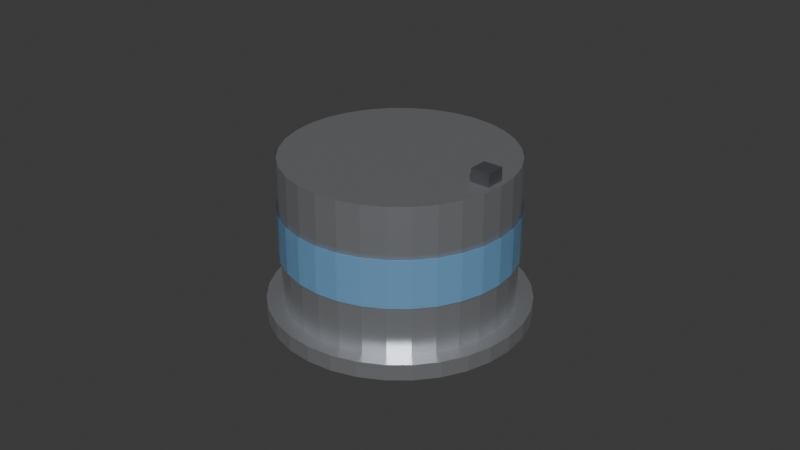 # Source: lidar_tmini.blend  (saved by Blender 4.5.92; exported with 4.5.12 LTS)
import bpy
from mathutils import Matrix  # noqa: F401  (used for matrix-valued properties, if any)

bpy.ops.wm.read_factory_settings(use_empty=True)
scene = bpy.context.scene
scene.name = 'Scene'

# ---- collections
col_collection = bpy.data.collections.new('Collection'); scene.collection.children.link(col_collection)

# ---- materials (node trees are filled in below, after node groups)
mat_orion_metalgray = bpy.data.materials.new('ORION_MetalGray')
mat_orion_glassblue = bpy.data.materials.new('ORION_GlassBlue')
mat_orion_glassblue.surface_render_method = 'BLENDED'
mat_orion_glassblue.blend_method = 'BLEND'
mat_orion_matteblack = bpy.data.materials.new('ORION_MatteBlack')

# ---- material node trees
mat_orion_metalgray.use_nodes = True; mat_orion_metalgray.node_tree.nodes.clear()
_N = mat_orion_metalgray.node_tree.nodes; _L = mat_orion_metalgray.node_tree.links
n0 = _N.new('ShaderNodeBsdfPrincipled'); n0.name = 'Principled BSDF'; n0.location = (-200, 100)
n0.inputs[0].default_value = (0.55, 0.57, 0.6, 1.0)
n0.inputs[1].default_value = 0.8
n0.inputs[2].default_value = 0.35
n1 = _N.new('ShaderNodeOutputMaterial'); n1.name = 'Material Output'; n1.location = (200, 100)
_L.new(n0.outputs[0], n1.inputs[0])
n1.is_active_output = True
mat_orion_glassblue.use_nodes = True; mat_orion_glassblue.node_tree.nodes.clear()
_N = mat_orion_glassblue.node_tree.nodes; _L = mat_orion_glassblue.node_tree.links
n0 = _N.new('ShaderNodeBsdfPrincipled'); n0.name = 'Principled BSDF'; n0.location = (-200, 100)
n0.inputs[0].default_value = (0.2, 0.55, 0.95, 1.0)
n0.inputs[2].default_value = 0.15
n0.inputs[4].default_value = 0.45
n1 = _N.new('ShaderNodeOutputMaterial'); n1.name = 'Material Output'; n1.location = (200, 100)
_L.new(n0.outputs[0], n1.inputs[0])
n1.is_active_output = True
mat_orion_matteblack.use_nodes = True; mat_orion_matteblack.node_tree.nodes.clear()
_N = mat_orion_matteblack.node_tree.nodes; _L = mat_orion_matteblack.node_tree.links
n0 = _N.new('ShaderNodeBsdfPrincipled'); n0.name = 'Principled BSDF'; n0.location = (-200, 100)
n0.inputs[0].default_value = (0.06, 0.06, 0.07, 1.0)
n0.inputs[2].default_value = 0.7
n1 = _N.new('ShaderNodeOutputMaterial'); n1.name = 'Material Output'; n1.location = (200, 100)
_L.new(n0.outputs[0], n1.inputs[0])
n1.is_active_output = True

# ---- world
world_world = bpy.data.worlds.new('World'); scene.world = world_world
world_world.use_nodes = True; world_world.node_tree.nodes.clear()
_N = world_world.node_tree.nodes; _L = world_world.node_tree.links
n0 = _N.new('ShaderNodeOutputWorld'); n0.name = 'World Output'; n0.location = (200, 100)
n1 = _N.new('ShaderNodeBackground'); n1.name = 'Background'; n1.location = (-200, 100)
n1.inputs[0].default_value = (0.05088, 0.05088, 0.05088, 1.0)
_L.new(n1.outputs[0], n0.inputs[0])
n0.is_active_output = True
world_world.color = (0.05088, 0.05088, 0.05088)
world_world.sun_shadow_jitter_overblur = 0.0

# ---- meshes
me_base = bpy.data.meshes.new('Base')
me_base.from_pydata([(0.04, 0.0, 0.0), (0.03923, 0.007804, 0.0), (0.03696, 0.01531, 0.0), (0.03326, 0.02222, 0.0), (0.02828, 0.02828, 0.0), (0.02222, 0.03326, 0.0), (0.01531, 0.03696, 0.0), (0.007804, 0.03923, 0.0), (2.449e-18, 0.04, 0.0), (-0.007804, 0.03923, 0.0), (-0.01531, 0.03696, 0.0), (-0.02222, 0.03326, 0.0), (-0.02828, 0.02828, 0.0), (-0.03326, 0.02222, 0.0), (-0.03696, 0.01531, 0.0), (-0.03923, 0.007804, 0.0), (-0.04, 4.899e-18, 0.0), (-0.03923, -0.007804, 0.0), (-0.03696, -0.01531, 0.0), (-0.03326, -0.02222, 0.0), (-0.02828, -0.02828, 0.0), (-0.02222, -0.03326, 0.0), (-0.01531, -0.03696, 0.0), (-0.007804, -0.03923, 0.0), (-7.348e-18, -0.04, 0.0), (0.007804, -0.03923, 0.0), (0.01531, -0.03696, 0.0), (0.02222, -0.03326, 0.0), (0.02828, -0.02828, 0.0), (0.03326, -0.02222, 0.0), (0.03696, -0.01531, 0.0), (0.03923, -0.007804, 0.0), (0.04, 0.0, 0.005), (0.03923, 0.007804, 0.005), (0.03696, 0.01531, 0.005), (0.03326, 0.02222, 0.005), (0.02828, 0.02828, 0.005), (0.02222, 0.03326, 0.005), (0.01531, 0.03696, 0.005), (0.007804, 0.03923, 0.005), (2.449e-18, 0.04, 0.005), (-0.007804, 0.03923, 0.005), (-0.01531, 0.03696, 0.005), (-0.02222, 0.03326, 0.005), (-0.02828, 0.02828, 0.005), (-0.03326, 0.02222, 0.005), (-0.03696, 0.01531, 0.005), (-0.03923, 0.007804, 0.005), (-0.04, 4.899e-18, 0.005), (-0.03923, -0.007804, 0.005), (-0.03696, -0.01531, 0.005), (-0.03326, -0.02222, 0.005), (-0.02828, -0.02828, 0.005), (-0.02222, -0.03326, 0.005), (-0.01531, -0.03696, 0.005), (-0.007804, -0.03923, 0.005), (-7.348e-18, -0.04, 0.005), (0.007804, -0.03923, 0.005), (0.01531, -0.03696, 0.005), (0.02222, -0.03326, 0.005), (0.02828, -0.02828, 0.005), (0.03326, -0.02222, 0.005), (0.03696, -0.01531, 0.005), (0.03923, -0.007804, 0.005)], [], [(0, 1, 33, 32), (1, 2, 34, 33), (2, 3, 35, 34), (3, 4, 36, 35), (4, 5, 37, 36), (5, 6, 38, 37), (6, 7, 39, 38), (7, 8, 40, 39), (8, 9, 41, 40), (9, 10, 42, 41), (10, 11, 43, 42), (11, 12, 44, 43), (12, 13, 45, 44), (13, 14, 46, 45), (14, 15, 47, 46), (15, 16, 48, 47), (16, 17, 49, 48), (17, 18, 50, 49), (18, 19, 51, 50), (19, 20, 52, 51), (20, 21, 53, 52), (21, 22, 54, 53), (22, 23, 55, 54), (23, 24, 56, 55), (24, 25, 57, 56), (25, 26, 58, 57), (26, 27, 59, 58), (27, 28, 60, 59), (28, 29, 61, 60), (29, 30, 62, 61), (30, 31, 63, 62), (31, 0, 32, 63), (31, 30, 29, 28, 27, 26, 25, 24, 23, 22, 21, 20, 19, 18, 17, 16, 15, 14, 13, 12, 11, 10, 9, 8, 7, 6, 5, 4, 3, 2, 1, 0), (32, 33, 34, 35, 36, 37, 38, 39, 40, 41, 42, 43, 44, 45, 46, 47, 48, 49, 50, 51, 52, 53, 54, 55, 56, 57, 58, 59, 60, 61, 62, 63)])
me_base.materials.append(mat_orion_metalgray)
me_base.update()
me_can = bpy.data.meshes.new('Can')
me_can.from_pydata([(0.035, 0.0, 0.005), (0.03433, 0.006828, 0.005), (0.03234, 0.01339, 0.005), (0.0291, 0.01944, 0.005), (0.02475, 0.02475, 0.005), (0.01944, 0.0291, 0.005), (0.01339, 0.03234, 0.005), (0.006828, 0.03433, 0.005), (2.143e-18, 0.035, 0.005), (-0.006828, 0.03433, 0.005), (-0.01339, 0.03234, 0.005), (-0.01944, 0.0291, 0.005), (-0.02475, 0.02475, 0.005), (-0.0291, 0.01944, 0.005), (-0.03234, 0.01339, 0.005), (-0.03433, 0.006828, 0.005), (-0.035, 4.286e-18, 0.005), (-0.03433, -0.006828, 0.005), (-0.03234, -0.01339, 0.005), (-0.0291, -0.01944, 0.005), (-0.02475, -0.02475, 0.005), (-0.01944, -0.0291, 0.005), (-0.01339, -0.03234, 0.005), (-0.006828, -0.03433, 0.005), (-6.429e-18, -0.035, 0.005), (0.006828, -0.03433, 0.005), (0.01339, -0.03234, 0.005), (0.01944, -0.0291, 0.005), (0.02475, -0.02475, 0.005), (0.0291, -0.01944, 0.005), (0.03234, -0.01339, 0.005), (0.03433, -0.006828, 0.005), (0.035, 0.0, 0.05), (0.03433, 0.006828, 0.05), (0.03234, 0.01339, 0.05), (0.0291, 0.01944, 0.05), (0.02475, 0.02475, 0.05), (0.01944, 0.0291, 0.05), (0.01339, 0.03234, 0.05), (0.006828, 0.03433, 0.05), (2.143e-18, 0.035, 0.05), (-0.006828, 0.03433, 0.05), (-0.01339, 0.03234, 0.05), (-0.01944, 0.0291, 0.05), (-0.02475, 0.02475, 0.05), (-0.0291, 0.01944, 0.05), (-0.03234, 0.01339, 0.05), (-0.03433, 0.006828, 0.05), (-0.035, 4.286e-18, 0.05), (-0.03433, -0.006828, 0.05), (-0.03234, -0.01339, 0.05), (-0.0291, -0.01944, 0.05), (-0.02475, -0.02475, 0.05), (-0.01944, -0.0291, 0.05), (-0.01339, -0.03234, 0.05), (-0.006828, -0.03433, 0.05), (-6.429e-18, -0.035, 0.05), (0.006828, -0.03433, 0.05), (0.01339, -0.03234, 0.05), (0.01944, -0.0291, 0.05), (0.02475, -0.02475, 0.05), (0.0291, -0.01944, 0.05), (0.03234, -0.01339, 0.05), (0.03433, -0.006828, 0.05)], [], [(0, 1, 33, 32), (1, 2, 34, 33), (2, 3, 35, 34), (3, 4, 36, 35), (4, 5, 37, 36), (5, 6, 38, 37), (6, 7, 39, 38), (7, 8, 40, 39), (8, 9, 41, 40), (9, 10, 42, 41), (10, 11, 43, 42), (11, 12, 44, 43), (12, 13, 45, 44), (13, 14, 46, 45), (14, 15, 47, 46), (15, 16, 48, 47), (16, 17, 49, 48), (17, 18, 50, 49), (18, 19, 51, 50), (19, 20, 52, 51), (20, 21, 53, 52), (21, 22, 54, 53), (22, 23, 55, 54), (23, 24, 56, 55), (24, 25, 57, 56), (25, 26, 58, 57), (26, 27, 59, 58), (27, 28, 60, 59), (28, 29, 61, 60), (29, 30, 62, 61), (30, 31, 63, 62), (31, 0, 32, 63), (31, 30, 29, 28, 27, 26, 25, 24, 23, 22, 21, 20, 19, 18, 17, 16, 15, 14, 13, 12, 11, 10, 9, 8, 7, 6, 5, 4, 3, 2, 1, 0), (32, 33, 34, 35, 36, 37, 38, 39, 40, 41, 42, 43, 44, 45, 46, 47, 48, 49, 50, 51, 52, 53, 54, 55, 56, 57, 58, 59, 60, 61, 62, 63)])
me_can.materials.append(mat_orion_metalgray)
me_can.update()
me_window = bpy.data.meshes.new('Window')
me_window.from_pydata([(0.0358, 0.0, 0.02), (0.03511, 0.006984, 0.02), (0.03307, 0.0137, 0.02), (0.02977, 0.01989, 0.02), (0.02531, 0.02531, 0.02), (0.01989, 0.02977, 0.02), (0.0137, 0.03307, 0.02), (0.006984, 0.03511, 0.02), (2.192e-18, 0.0358, 0.02), (-0.006984, 0.03511, 0.02), (-0.0137, 0.03307, 0.02), (-0.01989, 0.02977, 0.02), (-0.02531, 0.02531, 0.02), (-0.02977, 0.01989, 0.02), (-0.03307, 0.0137, 0.02), (-0.03511, 0.006984, 0.02), (-0.0358, 4.384e-18, 0.02), (-0.03511, -0.006984, 0.02), (-0.03307, -0.0137, 0.02), (-0.02977, -0.01989, 0.02), (-0.02531, -0.02531, 0.02), (-0.01989, -0.02977, 0.02), (-0.0137, -0.03307, 0.02), (-0.006984, -0.03511, 0.02), (-6.576e-18, -0.0358, 0.02), (0.006984, -0.03511, 0.02), (0.0137, -0.03307, 0.02), (0.01989, -0.02977, 0.02), (0.02531, -0.02531, 0.02), (0.02977, -0.01989, 0.02), (0.03307, -0.0137, 0.02), (0.03511, -0.006984, 0.02), (0.0358, 0.0, 0.035), (0.03511, 0.006984, 0.035), (0.03307, 0.0137, 0.035), (0.02977, 0.01989, 0.035), (0.02531, 0.02531, 0.035), (0.01989, 0.02977, 0.035), (0.0137, 0.03307, 0.035), (0.006984, 0.03511, 0.035), (2.192e-18, 0.0358, 0.035), (-0.006984, 0.03511, 0.035), (-0.0137, 0.03307, 0.035), (-0.01989, 0.02977, 0.035), (-0.02531, 0.02531, 0.035), (-0.02977, 0.01989, 0.035), (-0.03307, 0.0137, 0.035), (-0.03511, 0.006984, 0.035), (-0.0358, 4.384e-18, 0.035), (-0.03511, -0.006984, 0.035), (-0.03307, -0.0137, 0.035), (-0.02977, -0.01989, 0.035), (-0.02531, -0.02531, 0.035), (-0.01989, -0.02977, 0.035), (-0.0137, -0.03307, 0.035), (-0.006984, -0.03511, 0.035), (-6.576e-18, -0.0358, 0.035), (0.006984, -0.03511, 0.035), (0.0137, -0.03307, 0.035), (0.01989, -0.02977, 0.035), (0.02531, -0.02531, 0.035), (0.02977, -0.01989, 0.035), (0.03307, -0.0137, 0.035), (0.03511, -0.006984, 0.035)], [], [(0, 1, 33, 32), (1, 2, 34, 33), (2, 3, 35, 34), (3, 4, 36, 35), (4, 5, 37, 36), (5, 6, 38, 37), (6, 7, 39, 38), (7, 8, 40, 39), (8, 9, 41, 40), (9, 10, 42, 41), (10, 11, 43, 42), (11, 12, 44, 43), (12, 13, 45, 44), (13, 14, 46, 45), (14, 15, 47, 46), (15, 16, 48, 47), (16, 17, 49, 48), (17, 18, 50, 49), (18, 19, 51, 50), (19, 20, 52, 51), (20, 21, 53, 52), (21, 22, 54, 53), (22, 23, 55, 54), (23, 24, 56, 55), (24, 25, 57, 56), (25, 26, 58, 57), (26, 27, 59, 58), (27, 28, 60, 59), (28, 29, 61, 60), (29, 30, 62, 61), (30, 31, 63, 62), (31, 0, 32, 63)])
me_window.materials.append(mat_orion_glassblue)
me_window.update()
me_frontbump = bpy.data.meshes.new('FrontBump')
me_frontbump.from_pydata([(0.027, -0.003, 0.05), (0.033, -0.003, 0.05), (0.033, 0.003, 0.05), (0.027, 0.003, 0.05), (0.027, -0.003, 0.054), (0.033, -0.003, 0.054), (0.033, 0.003, 0.054), (0.027, 0.003, 0.054)], [], [(0, 3, 2, 1), (4, 5, 6, 7), (1, 2, 6, 5), (0, 4, 7, 3), (0, 1, 5, 4), (3, 7, 6, 2)])
me_frontbump.materials.append(mat_orion_matteblack)
me_frontbump.update()

# ---- objects
ob_base = bpy.data.objects.new('Base', me_base)
ob_can = bpy.data.objects.new('Can', me_can)
ob_window = bpy.data.objects.new('Window', me_window)
ob_frontbump = bpy.data.objects.new('FrontBump', me_frontbump)

# ---- transforms, parenting, visibility, modifiers, constraints
ob_base.location = (0.0, 0.0, 0.0)
ob_can.location = (0.0, 0.0, 0.0)
ob_window.location = (0.0, 0.0, 0.0)
ob_frontbump.location = (0.0, 0.0, 0.0)

# ---- collection membership
scene.collection.objects.link(ob_base)
scene.collection.objects.link(ob_can)
scene.collection.objects.link(ob_window)
scene.collection.objects.link(ob_frontbump)

# ---- scene / render settings (as saved in the file)
scene.frame_start = 1; scene.frame_end = 250; scene.frame_set(1)
scene.render.engine = 'BLENDER_EEVEE_NEXT'
bpy.context.view_layer.update()

# ---- added for rendering (the .blend has no active camera and no usable light): camera, sun
cam_auto = bpy.data.cameras.new('AutoCamera')
cam_auto.lens = 50.0
cam_auto.sensor_width = 36.0
cam_auto.clip_end = 1000.0
ob_auto_camera = bpy.data.objects.new('AutoCamera', cam_auto)
scene.collection.objects.link(ob_auto_camera)
ob_auto_camera.location = (0.185045, -0.222054, 0.175036)
ob_auto_camera.rotation_euler = (1.09748, -7.21219e-08, 0.694738)
scene.camera = ob_auto_camera
light_auto_sun = bpy.data.lights.new('AutoSun', 'SUN')
light_auto_sun.energy = 3.0
light_auto_sun.angle = 0.0523599
ob_auto_sun = bpy.data.objects.new('AutoSun', light_auto_sun)
scene.collection.objects.link(ob_auto_sun)
ob_auto_sun.rotation_euler = (0.872665, 0.174533, 0.523599)
bpy.context.view_layer.update()
